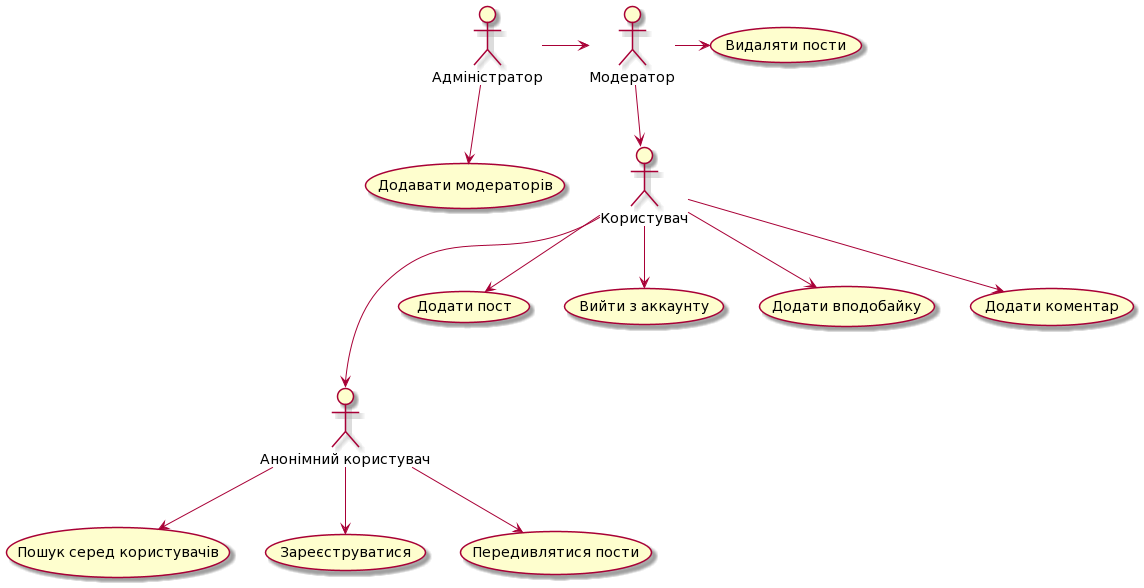

The diagram above was rendered by PlantUML. Its source (embedded in the PNG):
@startuml
:Admin: as "Адміністратор"
:Moderator: as "Модератор"
:LoggedUser: as "Користувач"
:AnonymousUser: as "Анонімний користувач"

:Admin: --> (Додавати модераторів) 
:Admin: -> :Moderator:
:Moderator: -> (Видаляти пости)
:Moderator: --> :LoggedUser:
:LoggedUser: ---> :AnonymousUser:
:LoggedUser: --> (Додати пост)
:LoggedUser: --> (Вийти з аккаунту)
:LoggedUser: --> (Додати вподобайку)
:LoggedUser: --> (Додати коментар)
:AnonymousUser: --> (Пошук серед користувачів)
:AnonymousUser: --> (Зареєструватися)
:AnonymousUser: --> (Передивлятися пости)
@enduml